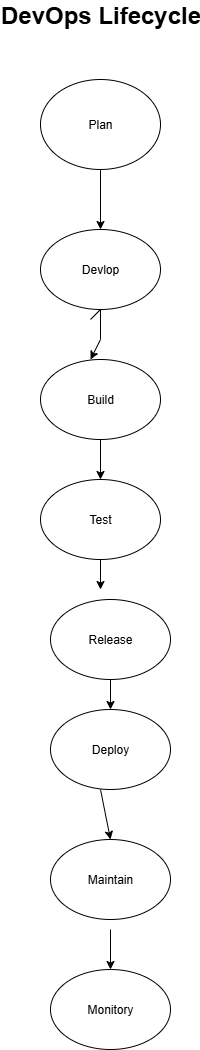

The diagram above was exported from draw.io. Its source (the exported page's mxGraphModel, read from the mxfile embedded in the PNG):
<mxGraphModel dx="1042" dy="1662" grid="1" gridSize="10" guides="1" tooltips="1" connect="1" arrows="1" fold="1" page="1" pageScale="1" pageWidth="850" pageHeight="1100" math="0" shadow="0">
  <root>
    <mxCell id="0" />
    <mxCell id="1" parent="0" />
    <mxCell id="xgeqzeHAO0E9kD6EjFzK-5" value="Plan" style="ellipse;whiteSpace=wrap;html=1;" vertex="1" parent="1">
      <mxGeometry x="350" y="40" width="120" height="90" as="geometry" />
    </mxCell>
    <mxCell id="xgeqzeHAO0E9kD6EjFzK-7" value="Devlop" style="ellipse;whiteSpace=wrap;html=1;" vertex="1" parent="1">
      <mxGeometry x="350" y="190" width="120" height="80" as="geometry" />
    </mxCell>
    <mxCell id="xgeqzeHAO0E9kD6EjFzK-8" value="Build" style="ellipse;whiteSpace=wrap;html=1;" vertex="1" parent="1">
      <mxGeometry x="350" y="320" width="120" height="80" as="geometry" />
    </mxCell>
    <mxCell id="xgeqzeHAO0E9kD6EjFzK-9" value="Test" style="ellipse;whiteSpace=wrap;html=1;" vertex="1" parent="1">
      <mxGeometry x="350" y="440" width="120" height="80" as="geometry" />
    </mxCell>
    <mxCell id="xgeqzeHAO0E9kD6EjFzK-10" value="Release" style="ellipse;whiteSpace=wrap;html=1;" vertex="1" parent="1">
      <mxGeometry x="360" y="560" width="120" height="80" as="geometry" />
    </mxCell>
    <mxCell id="xgeqzeHAO0E9kD6EjFzK-11" value="Deploy" style="ellipse;whiteSpace=wrap;html=1;" vertex="1" parent="1">
      <mxGeometry x="360" y="670" width="120" height="80" as="geometry" />
    </mxCell>
    <mxCell id="xgeqzeHAO0E9kD6EjFzK-12" value="Maintain" style="ellipse;whiteSpace=wrap;html=1;" vertex="1" parent="1">
      <mxGeometry x="360" y="800" width="120" height="80" as="geometry" />
    </mxCell>
    <mxCell id="xgeqzeHAO0E9kD6EjFzK-13" value="Monitory" style="ellipse;whiteSpace=wrap;html=1;" vertex="1" parent="1">
      <mxGeometry x="360" y="930" width="120" height="80" as="geometry" />
    </mxCell>
    <mxCell id="xgeqzeHAO0E9kD6EjFzK-14" value="" style="endArrow=classic;html=1;rounded=0;exitX=0.5;exitY=1;exitDx=0;exitDy=0;" edge="1" parent="1" source="xgeqzeHAO0E9kD6EjFzK-5" target="xgeqzeHAO0E9kD6EjFzK-7">
      <mxGeometry width="50" height="50" relative="1" as="geometry">
        <mxPoint x="400" y="220" as="sourcePoint" />
        <mxPoint x="450" y="170" as="targetPoint" />
      </mxGeometry>
    </mxCell>
    <mxCell id="xgeqzeHAO0E9kD6EjFzK-15" value="" style="endArrow=classic;html=1;rounded=0;entryX=0.417;entryY=0;entryDx=0;entryDy=0;entryPerimeter=0;" edge="1" parent="1" target="xgeqzeHAO0E9kD6EjFzK-8">
      <mxGeometry width="50" height="50" relative="1" as="geometry">
        <mxPoint x="400" y="280" as="sourcePoint" />
        <mxPoint x="400" y="280" as="targetPoint" />
        <Array as="points">
          <mxPoint x="410" y="270" />
          <mxPoint x="410" y="300" />
        </Array>
      </mxGeometry>
    </mxCell>
    <mxCell id="xgeqzeHAO0E9kD6EjFzK-16" value="" style="endArrow=classic;html=1;rounded=0;exitX=0.5;exitY=1;exitDx=0;exitDy=0;" edge="1" parent="1" source="xgeqzeHAO0E9kD6EjFzK-8" target="xgeqzeHAO0E9kD6EjFzK-9">
      <mxGeometry width="50" height="50" relative="1" as="geometry">
        <mxPoint x="385" y="430" as="sourcePoint" />
        <mxPoint x="435" y="380" as="targetPoint" />
      </mxGeometry>
    </mxCell>
    <mxCell id="xgeqzeHAO0E9kD6EjFzK-17" value="" style="endArrow=classic;html=1;rounded=0;" edge="1" parent="1">
      <mxGeometry width="50" height="50" relative="1" as="geometry">
        <mxPoint x="410" y="520" as="sourcePoint" />
        <mxPoint x="410" y="550" as="targetPoint" />
        <Array as="points" />
      </mxGeometry>
    </mxCell>
    <mxCell id="xgeqzeHAO0E9kD6EjFzK-18" value="" style="endArrow=classic;html=1;rounded=0;entryX=0.5;entryY=0;entryDx=0;entryDy=0;exitX=0.5;exitY=1;exitDx=0;exitDy=0;" edge="1" parent="1" source="xgeqzeHAO0E9kD6EjFzK-10" target="xgeqzeHAO0E9kD6EjFzK-11">
      <mxGeometry width="50" height="50" relative="1" as="geometry">
        <mxPoint x="400" y="650" as="sourcePoint" />
        <mxPoint x="450" y="600" as="targetPoint" />
      </mxGeometry>
    </mxCell>
    <mxCell id="xgeqzeHAO0E9kD6EjFzK-19" value="" style="endArrow=classic;html=1;rounded=0;entryX=0.5;entryY=0;entryDx=0;entryDy=0;" edge="1" parent="1" target="xgeqzeHAO0E9kD6EjFzK-12">
      <mxGeometry width="50" height="50" relative="1" as="geometry">
        <mxPoint x="410" y="750" as="sourcePoint" />
        <mxPoint x="460" y="700" as="targetPoint" />
      </mxGeometry>
    </mxCell>
    <mxCell id="xgeqzeHAO0E9kD6EjFzK-20" value="" style="endArrow=classic;html=1;rounded=0;entryX=0.5;entryY=0;entryDx=0;entryDy=0;" edge="1" parent="1" target="xgeqzeHAO0E9kD6EjFzK-13">
      <mxGeometry width="50" height="50" relative="1" as="geometry">
        <mxPoint x="420" y="890" as="sourcePoint" />
        <mxPoint x="470" y="840" as="targetPoint" />
      </mxGeometry>
    </mxCell>
    <mxCell id="xgeqzeHAO0E9kD6EjFzK-21" value="DevOps Lifecycle&lt;div&gt;&lt;br&gt;&lt;/div&gt;" style="text;strokeColor=none;fillColor=none;html=1;fontSize=24;fontStyle=1;verticalAlign=middle;align=center;" vertex="1" parent="1">
      <mxGeometry x="360" y="-30" width="100" height="40" as="geometry" />
    </mxCell>
  </root>
</mxGraphModel>